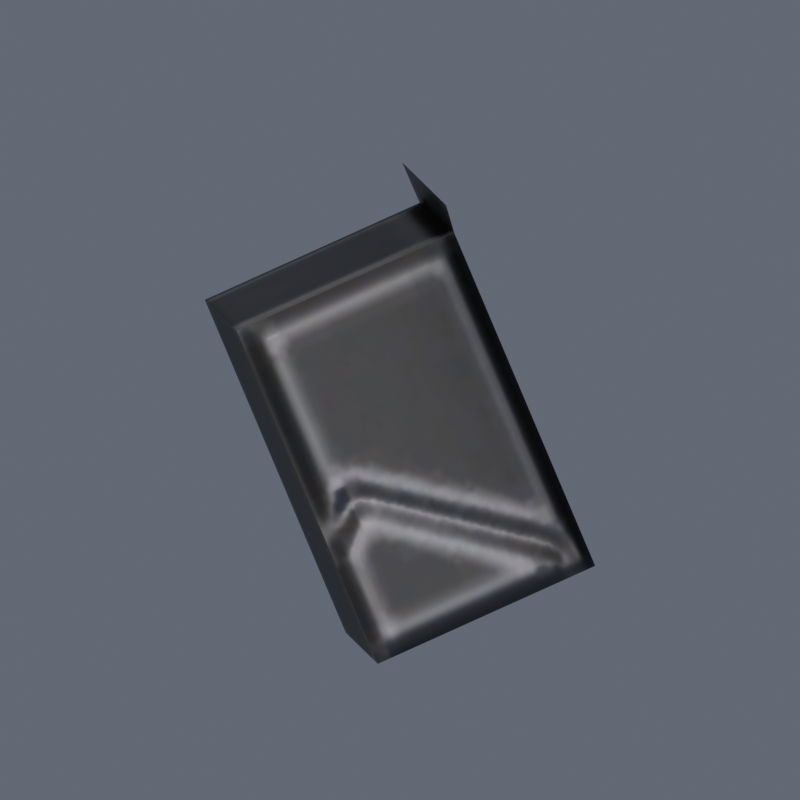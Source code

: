 # Source: authored.blend  (saved by Blender 5.0.118; exported with 4.5.12 LTS)
import bpy
from mathutils import Matrix  # noqa: F401  (used for matrix-valued properties, if any)

bpy.ops.wm.read_factory_settings(use_empty=True)
scene = bpy.context.scene
scene.name = 'Scene'

# ---- images (referenced by path relative to the original .blend; pixels are not part of the script)
import os
ASSET_DIR = os.environ.get("B2B_ASSET_DIR", "")  # directory of the original .blend (textures are referenced by path, not embedded)
HERE = os.path.dirname(os.path.abspath(__file__))  # packed textures are extracted next to this script under _unpacked/

def load_image(name, relpath, width, height, colorspace="sRGB"):
    """Load a texture the original file referenced (path relative to the .blend, or extracted next to this script)."""
    p = next((c for c in (os.path.join(HERE, relpath), os.path.join(ASSET_DIR, relpath)) if relpath and os.path.exists(c)), "")
    if p:
        img = bpy.data.images.load(p, check_existing=True)
        img.name = name
    else:  # same state as the original file: an image datablock whose file is absent (Cycles renders it pink)
        img = bpy.data.images.new(name, width, height)
        img.source = "FILE"
        img.filepath = "//" + (relpath or name)
    img.colorspace_settings.name = colorspace
    return img
img_emission = load_image('emission', '_unpacked/0.2e24fe2a.png', 1024, 1024, 'sRGB')
img_base_color = load_image('base-color', '_unpacked/2.325d7a3f.png', 1024, 1024, 'sRGB')
img_lasgun_metallic_lasgun_roughness = load_image('lasgun metallic-lasgun roughness', '_unpacked/3.4832be87.png', 1024, 1024, 'Non-Color')
img_normal = load_image('normal', '_unpacked/1.28cdfb00.png', 1024, 1024, 'Non-Color')

# ---- materials (node trees are filled in below, after node groups)
mat_lasgun_baked_model_specific_pbr = bpy.data.materials.new('lasgun baked model-specific PBR')

# ---- material node trees
mat_lasgun_baked_model_specific_pbr.use_nodes = True; mat_lasgun_baked_model_specific_pbr.node_tree.nodes.clear()
_N = mat_lasgun_baked_model_specific_pbr.node_tree.nodes; _L = mat_lasgun_baked_model_specific_pbr.node_tree.links
n0 = _N.new('ShaderNodeBsdfPrincipled'); n0.name = 'Principled BSDF'; n0.location = (10, 300)
n0.inputs[28].default_value = 1.0
n1 = _N.new('ShaderNodeOutputMaterial'); n1.name = 'Material Output'; n1.location = (300, 300)
n2 = _N.new('ShaderNodeTexImage'); n2.name = 'Image Texture'; n2.location = (-440, -480)
n2.label = 'EMISSIVE'
n2.image = img_emission
n3 = _N.new('ShaderNodeUVMap'); n3.name = 'UV Map'; n3.location = (-700, -550)
n3.uv_map = 'UVMap.001'
n4 = _N.new('ShaderNodeTexImage'); n4.name = 'Image Texture.001'; n4.location = (-440, 900)
n4.label = 'BASE COLOR'
n4.image = img_base_color
n5 = _N.new('ShaderNodeUVMap'); n5.name = 'UV Map.001'; n5.location = (-700, 830)
n5.uv_map = 'UVMap.001'
n6 = _N.new('ShaderNodeSeparateColor'); n6.name = 'Separate Color'; n6.location = (-350, 365)
n7 = _N.new('ShaderNodeTexImage'); n7.name = 'Image Texture.002'; n7.location = (-640, 440)
n7.label = 'METALLIC ROUGHNESS'
n7.image = img_lasgun_metallic_lasgun_roughness
n8 = _N.new('ShaderNodeUVMap'); n8.name = 'UV Map.002'; n8.location = (-900, 370)
n8.uv_map = 'UVMap.001'
n9 = _N.new('ShaderNodeNormalMap'); n9.name = 'Normal Map'; n9.location = (-350, -60)
n9.uv_map = 'UVMap.001'
n10 = _N.new('ShaderNodeTexImage'); n10.name = 'Image Texture.003'; n10.location = (-640, -20)
n10.label = 'NORMAL MAP'
n10.image = img_normal
n11 = _N.new('ShaderNodeUVMap'); n11.name = 'UV Map.003'; n11.location = (-900, -90)
n11.uv_map = 'UVMap.001'
_L.new(n0.outputs[0], n1.inputs[0])
_L.new(n2.outputs[0], n0.inputs[27])
_L.new(n3.outputs[0], n2.inputs[0])
_L.new(n4.outputs[0], n0.inputs[0])
_L.new(n5.outputs[0], n4.inputs[0])
_L.new(n6.outputs[2], n0.inputs[1])
_L.new(n6.outputs[1], n0.inputs[2])
_L.new(n7.outputs[0], n6.inputs[0])
_L.new(n8.outputs[0], n7.inputs[0])
_L.new(n9.outputs[0], n0.inputs[5])
_L.new(n10.outputs[0], n9.inputs[1])
_L.new(n11.outputs[0], n10.inputs[0])
n1.is_active_output = True

# ---- world
world_imported_unit_canonical_daylight = bpy.data.worlds.new('Imported-unit canonical daylight'); scene.world = world_imported_unit_canonical_daylight
world_imported_unit_canonical_daylight.use_nodes = True; world_imported_unit_canonical_daylight.node_tree.nodes.clear()
_N = world_imported_unit_canonical_daylight.node_tree.nodes; _L = world_imported_unit_canonical_daylight.node_tree.links
n0 = _N.new('ShaderNodeBackground'); n0.name = 'Background'; n0.location = (-200, 100)
n0.inputs[0].default_value = (0.7, 0.78, 1.0, 1.0)
n0.inputs[1].default_value = 0.18
n1 = _N.new('ShaderNodeOutputWorld'); n1.name = 'World Output'; n1.location = (200, 100)
_L.new(n0.outputs[0], n1.inputs[0])
n1.is_active_output = True

# ---- cameras
cam_fmpl_45deg_orthographic_001 = bpy.data.cameras.new('FMPL 45deg Orthographic.001')
cam_fmpl_45deg_orthographic_001.type = 'ORTHO'
cam_fmpl_45deg_orthographic_001.ortho_scale = 2.495

# ---- lights
light_factorio_northwest_daylight = bpy.data.lights.new('Factorio northwest daylight', 'SUN')
light_factorio_northwest_daylight.color = (1.0, 0.94, 0.85)
light_factorio_northwest_daylight.angle = 0.3142
light_factorio_northwest_daylight.energy = 2.3

# ---- meshes
me_las_charge_cells___actual_imported_feed_part = bpy.data.meshes.new('las-charge-cells | actual imported feed part')
me_las_charge_cells___actual_imported_feed_part.from_pydata([(-0.1933, 0.04112, -0.4617), (-0.1662, 0.04725, -0.2824), (-0.153, 0.1315, -0.2873), (-0.153, 0.1315, -0.2873), (-0.1801, 0.1254, -0.4666), (-0.1933, 0.04112, -0.4617), (-0.05189, 0.01289, -0.28), (-0.03359, 0.1293, -0.2868), (-0.03884, 0.1126, -0.3039), (-0.03884, 0.1126, -0.3039), (-0.05209, 0.02834, -0.299), (-0.05189, 0.01289, -0.28), (-0.06596, 0.1065, -0.4832), (-0.03884, 0.1126, -0.3039), (-0.03359, 0.1293, -0.2868), (-0.07921, 0.0222, -0.4783), (-0.05209, 0.02834, -0.299), (-0.1662, 0.04725, -0.2824), (-0.1662, 0.04725, -0.2824), (-0.1933, 0.04112, -0.4617), (-0.07921, 0.0222, -0.4783), (-0.05209, 0.02834, -0.299), (-0.03884, 0.1126, -0.3039), (-0.153, 0.1315, -0.2873), (-0.153, 0.1315, -0.2873), (-0.1662, 0.04725, -0.2824), (-0.05209, 0.02834, -0.299), (-0.03884, 0.1126, -0.3039), (-0.06596, 0.1065, -0.4832), (-0.1801, 0.1254, -0.4666), (-0.1801, 0.1254, -0.4666), (-0.153, 0.1315, -0.2873), (-0.03884, 0.1126, -0.3039), (-0.06596, 0.1065, -0.4832), (-0.07921, 0.0222, -0.4783), (-0.1933, 0.04112, -0.4617), (-0.1933, 0.04112, -0.4617), (-0.1801, 0.1254, -0.4666), (-0.06596, 0.1065, -0.4832)], [], [(0, 1, 2), (3, 4, 5), (6, 7, 8), (9, 10, 11), (12, 13, 14), (15, 16, 17), (18, 19, 20), (21, 22, 23), (24, 25, 26), (27, 28, 29), (30, 31, 32), (33, 34, 35), (36, 37, 38)])
me_las_charge_cells___actual_imported_feed_part.polygons.foreach_set('use_smooth', [True] * 13)
_uv = me_las_charge_cells___actual_imported_feed_part.uv_layers.new(name='UVMap')
_uv.uv.foreach_set('vector', [0.7009, 0.9841, 0.6292, 0.9841, 0.6292, 0.8523, 0.6292, 0.8523, 0.7009, 0.8523, 0.7009, 0.9841, 0.4441, 0.7598, 0.4441, 0.8605, 0.4365, 0.8476, 0.4365, 0.8476, 0.4365, 0.7747, 0.4441, 0.7598, 0.3605, 0.8476, 0.4365, 0.8476, 0.4441, 0.8605, 0.4729, 0.02532, 0.5921, 0.02437, 0.5924, 0.181, 0.5924, 0.181, 0.4732, 0.1819, 0.4729, 0.02532, 0.583, 0.9841, 0.583, 0.8523, 0.6292, 0.8523, 0.6292, 0.8523, 0.6292, 0.9841, 0.583, 0.9841, 0.5924, 0.181, 0.4732, 0.1819, 0.4729, 0.02532, 0.4729, 0.02532, 0.5921, 0.02437, 0.5924, 0.181, 0.747, 0.8523, 0.747, 0.9841, 0.7009, 0.9841, 0.7009, 0.9841, 0.7009, 0.8523, 0.747, 0.8523])
_uv.active_render = True
_uv = me_las_charge_cells___actual_imported_feed_part.uv_layers.new(name='UVMap.001')
_uv.uv.foreach_set('vector', [0.7009, 0.9841, 0.6292, 0.9841, 0.6292, 0.8523, 0.6292, 0.8523, 0.7009, 0.8523, 0.7009, 0.9841, 0.4441, 0.7598, 0.4441, 0.8605, 0.4365, 0.8476, 0.4365, 0.8476, 0.4365, 0.7747, 0.4441, 0.7598, 0.3605, 0.8476, 0.4365, 0.8476, 0.4441, 0.8605, 0.4729, 0.02532, 0.5921, 0.02437, 0.5924, 0.181, 0.5924, 0.181, 0.4732, 0.1819, 0.4729, 0.02532, 0.583, 0.9841, 0.583, 0.8523, 0.6292, 0.8523, 0.6292, 0.8523, 0.6292, 0.9841, 0.583, 0.9841, 0.5924, 0.181, 0.4732, 0.1819, 0.4729, 0.02532, 0.4729, 0.02532, 0.5921, 0.02437, 0.5924, 0.181, 0.747, 0.8523, 0.747, 0.9841, 0.7009, 0.9841, 0.7009, 0.9841, 0.7009, 0.8523, 0.747, 0.8523])
me_las_charge_cells___actual_imported_feed_part.materials.append(mat_lasgun_baked_model_specific_pbr)
me_las_charge_cells___actual_imported_feed_part.update()
me_las_charge_cells___actual_imported_feed_part.normals_split_custom_set([tuple(v) for v in zip(*[iter([-0.9765, 0.1618, 0.1421, -0.9765, 0.1618, 0.1421, -0.9765, 0.1618, 0.1421, -0.9765, 0.1618, 0.1421, -0.9765, 0.1618, 0.1421, -0.9765, 0.1618, 0.1421, -0.9765, 0.1618, 0.1421, -0.9765, 0.1618, 0.1421, -0.9765, 0.1618, 0.1421, -0.9765, 0.1618, 0.1421, -0.9765, 0.1618, 0.1421, -0.9765, 0.1618, 0.1421, -0.9765, 0.1618, 0.1421, -0.9765, 0.1618, 0.1421, -0.9765, 0.1618, 0.1421, -0.1551, -0.9862, 0.05719, -0.1551, -0.9862, 0.05719, -0.1551, -0.9862, 0.05719, -0.1551, -0.9862, 0.05719, -0.1551, -0.9862, 0.05719, -0.1551, -0.9862, 0.05719, 0.1494, 0.03381, 0.9882, 0.1494, 0.03381, 0.9882, 0.1494, 0.03381, 0.9882, 0.1494, 0.03381, 0.9882, 0.1494, 0.03381, 0.9882, 0.1494, 0.03381, 0.9882, 0.1551, 0.9862, -0.05719, 0.1551, 0.9862, -0.05719, 0.1551, 0.9862, -0.05719, 0.1551, 0.9862, -0.05719, 0.1551, 0.9862, -0.05719, 0.1551, 0.9862, -0.05719, -0.1494, -0.03381, -0.9882, -0.1494, -0.03381, -0.9882, -0.1494, -0.03381, -0.9882, -0.1494, -0.03381, -0.9882, -0.1494, -0.03381, -0.9882, -0.1494, -0.03381, -0.9882])] * 3)])

# ---- objects
ob_factorio_northwest_daylight = bpy.data.objects.new('Factorio northwest daylight', light_factorio_northwest_daylight)
ob_las_charge_cells___extracted_from_lasgun = bpy.data.objects.new('Las charge cells | extracted from lasgun', me_las_charge_cells___actual_imported_feed_part)
ob_fmpl_capture_camera = bpy.data.objects.new('FMPL_CAPTURE_CAMERA', cam_fmpl_45deg_orthographic_001)

# ---- transforms, parenting, visibility, modifiers, constraints
ob_factorio_northwest_daylight.location = (0.0, 0.0, 0.0)
ob_factorio_northwest_daylight.rotation_euler = (0.7336, -2.275e-08, -0.588)
ob_las_charge_cells___extracted_from_lasgun.location = (-0.4649, 0.9319, 2.37)
ob_las_charge_cells___extracted_from_lasgun.rotation_euler = (-0.6154, -0.2524, 0.5962)
ob_las_charge_cells___extracted_from_lasgun.scale = (6.397, 6.397, 6.397)
ob_fmpl_capture_camera.location = (-0.01985, -5.92, 6.049)
ob_fmpl_capture_camera.rotation_euler = (0.7854, -0.0, 0.0)

# ---- collection membership
scene.collection.objects.link(ob_factorio_northwest_daylight)
scene.collection.objects.link(ob_las_charge_cells___extracted_from_lasgun)
scene.collection.objects.link(ob_fmpl_capture_camera)

# ---- scene / render settings (as saved in the file)
scene.camera = ob_fmpl_capture_camera
scene.frame_start = 1; scene.frame_end = 250; scene.frame_set(1)
scene.render.engine = 'CYCLES'
scene.render.resolution_x = 256
scene.render.resolution_y = 256
scene.render.bake_bias = 0.0
scene.render.bake_samples = 0
scene.cycles.sampling_pattern = 'TABULATED_SOBOL'
scene.eevee.use_volume_custom_range = False
bpy.context.view_layer.update()
